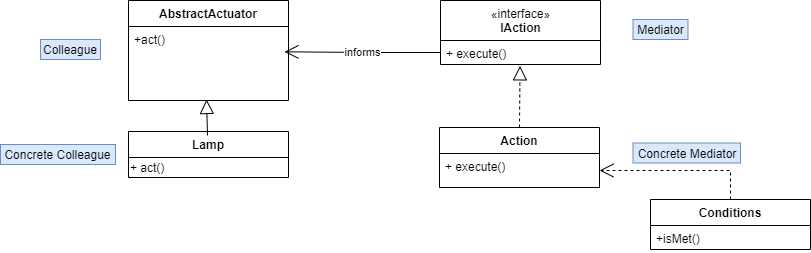

The diagram above was exported from draw.io. Its source (the exported page's mxGraphModel, read from the mxfile embedded in the PNG):
<mxGraphModel dx="1422" dy="794" grid="1" gridSize="10" guides="1" tooltips="1" connect="1" arrows="1" fold="1" page="1" pageScale="1" pageWidth="850" pageHeight="1100" math="0" shadow="0">
  <root>
    <mxCell id="G6-pEtj4tk-3LxThupij-0" />
    <mxCell id="G6-pEtj4tk-3LxThupij-1" parent="G6-pEtj4tk-3LxThupij-0" />
    <mxCell id="lSuDhmVl2piip0Q7Oi2P-0" value="AbstractActuator" style="swimlane;fontStyle=1;align=center;verticalAlign=top;childLayout=stackLayout;horizontal=1;startSize=26;horizontalStack=0;resizeParent=1;resizeParentMax=0;resizeLast=0;collapsible=1;marginBottom=0;" vertex="1" parent="G6-pEtj4tk-3LxThupij-1">
      <mxGeometry x="178" y="101" width="160" height="100" as="geometry" />
    </mxCell>
    <mxCell id="lSuDhmVl2piip0Q7Oi2P-1" value="+act()" style="text;strokeColor=none;fillColor=none;align=left;verticalAlign=top;spacingLeft=4;spacingRight=4;overflow=hidden;rotatable=0;points=[[0,0.5],[1,0.5]];portConstraint=eastwest;" vertex="1" parent="lSuDhmVl2piip0Q7Oi2P-0">
      <mxGeometry y="26" width="160" height="74" as="geometry" />
    </mxCell>
    <mxCell id="lSuDhmVl2piip0Q7Oi2P-2" value="Concrete Mediator" style="text;html=1;strokeColor=#6c8ebf;fillColor=#dae8fc;align=center;verticalAlign=middle;whiteSpace=wrap;rounded=0;" vertex="1" parent="G6-pEtj4tk-3LxThupij-1">
      <mxGeometry x="682.5" y="243.5" width="107.5" height="20" as="geometry" />
    </mxCell>
    <mxCell id="lSuDhmVl2piip0Q7Oi2P-3" value="Colleague" style="text;html=1;strokeColor=#6c8ebf;fillColor=#dae8fc;align=center;verticalAlign=middle;whiteSpace=wrap;rounded=0;" vertex="1" parent="G6-pEtj4tk-3LxThupij-1">
      <mxGeometry x="90" y="140" width="60" height="20" as="geometry" />
    </mxCell>
    <mxCell id="lSuDhmVl2piip0Q7Oi2P-4" value="&lt;span style=&quot;font-weight: normal&quot;&gt;«interface»&lt;/span&gt;&lt;br&gt;IAction" style="swimlane;fontStyle=1;align=center;verticalAlign=top;childLayout=stackLayout;horizontal=1;startSize=40;horizontalStack=0;resizeParent=1;resizeParentMax=0;resizeLast=0;collapsible=1;marginBottom=0;html=1;" vertex="1" parent="G6-pEtj4tk-3LxThupij-1">
      <mxGeometry x="490" y="101" width="160" height="64" as="geometry" />
    </mxCell>
    <mxCell id="lSuDhmVl2piip0Q7Oi2P-5" value="+ execute()" style="text;strokeColor=none;fillColor=none;align=left;verticalAlign=top;spacingLeft=4;spacingRight=4;overflow=hidden;rotatable=0;points=[[0,0.5],[1,0.5]];portConstraint=eastwest;" vertex="1" parent="lSuDhmVl2piip0Q7Oi2P-4">
      <mxGeometry y="40" width="160" height="24" as="geometry" />
    </mxCell>
    <mxCell id="lSuDhmVl2piip0Q7Oi2P-6" value="Mediator" style="text;html=1;strokeColor=#6c8ebf;fillColor=#dae8fc;align=center;verticalAlign=middle;whiteSpace=wrap;rounded=0;" vertex="1" parent="G6-pEtj4tk-3LxThupij-1">
      <mxGeometry x="682.5" y="120" width="55" height="20" as="geometry" />
    </mxCell>
    <mxCell id="lSuDhmVl2piip0Q7Oi2P-7" value="Concrete Colleague" style="text;html=1;strokeColor=#6c8ebf;fillColor=#dae8fc;align=center;verticalAlign=middle;whiteSpace=wrap;rounded=0;" vertex="1" parent="G6-pEtj4tk-3LxThupij-1">
      <mxGeometry x="50" y="245" width="115" height="20" as="geometry" />
    </mxCell>
    <mxCell id="lSuDhmVl2piip0Q7Oi2P-8" value="Action" style="swimlane;fontStyle=1;align=center;verticalAlign=top;childLayout=stackLayout;horizontal=1;startSize=26;horizontalStack=0;resizeParent=1;resizeParentMax=0;resizeLast=0;collapsible=1;marginBottom=0;" vertex="1" parent="G6-pEtj4tk-3LxThupij-1">
      <mxGeometry x="489" y="228" width="160" height="60" as="geometry" />
    </mxCell>
    <mxCell id="lSuDhmVl2piip0Q7Oi2P-9" value="+ execute()" style="text;strokeColor=none;fillColor=none;align=left;verticalAlign=top;spacingLeft=4;spacingRight=4;overflow=hidden;rotatable=0;points=[[0,0.5],[1,0.5]];portConstraint=eastwest;" vertex="1" parent="lSuDhmVl2piip0Q7Oi2P-8">
      <mxGeometry y="26" width="160" height="34" as="geometry" />
    </mxCell>
    <mxCell id="lSuDhmVl2piip0Q7Oi2P-10" value="" style="endArrow=block;endFill=0;endSize=12;html=1;fontColor=#FF0000;exitX=0.5;exitY=0;exitDx=0;exitDy=0;entryX=0.497;entryY=1.057;entryDx=0;entryDy=0;entryPerimeter=0;dashed=1;" edge="1" parent="G6-pEtj4tk-3LxThupij-1" source="lSuDhmVl2piip0Q7Oi2P-8" target="lSuDhmVl2piip0Q7Oi2P-5">
      <mxGeometry width="160" relative="1" as="geometry">
        <mxPoint x="420" y="130" as="sourcePoint" />
        <mxPoint x="570" y="170" as="targetPoint" />
      </mxGeometry>
    </mxCell>
    <mxCell id="lSuDhmVl2piip0Q7Oi2P-11" value="Lamp" style="swimlane;fontStyle=1;align=center;verticalAlign=top;childLayout=stackLayout;horizontal=1;startSize=26;horizontalStack=0;resizeParent=1;resizeParentMax=0;resizeLast=0;collapsible=1;marginBottom=0;" vertex="1" parent="G6-pEtj4tk-3LxThupij-1">
      <mxGeometry x="178" y="232" width="160" height="46" as="geometry" />
    </mxCell>
    <mxCell id="MLvft78Jny59Z8-5jFT3-3" value="+ act()" style="text;html=1;align=left;verticalAlign=middle;resizable=0;points=[];autosize=1;" vertex="1" parent="lSuDhmVl2piip0Q7Oi2P-11">
      <mxGeometry y="26" width="160" height="20" as="geometry" />
    </mxCell>
    <mxCell id="lSuDhmVl2piip0Q7Oi2P-12" value="" style="endArrow=block;endFill=0;endSize=12;html=1;fontColor=#000000;exitX=0.5;exitY=0;exitDx=0;exitDy=0;" edge="1" parent="G6-pEtj4tk-3LxThupij-1">
      <mxGeometry width="160" relative="1" as="geometry">
        <mxPoint x="257" y="236" as="sourcePoint" />
        <mxPoint x="256" y="200" as="targetPoint" />
      </mxGeometry>
    </mxCell>
    <mxCell id="MLvft78Jny59Z8-5jFT3-1" value="informs" style="edgeStyle=orthogonalEdgeStyle;rounded=0;orthogonalLoop=1;jettySize=auto;html=1;exitX=0;exitY=0.5;exitDx=0;exitDy=0;entryX=0.975;entryY=0.342;entryDx=0;entryDy=0;entryPerimeter=0;endArrow=open;endFill=0;endSize=12;" edge="1" parent="G6-pEtj4tk-3LxThupij-1" source="lSuDhmVl2piip0Q7Oi2P-5" target="lSuDhmVl2piip0Q7Oi2P-1">
      <mxGeometry relative="1" as="geometry">
        <Array as="points">
          <mxPoint x="420" y="152" />
        </Array>
      </mxGeometry>
    </mxCell>
    <mxCell id="1QoPHI9cBIW1ZRQgJsXl-15" style="edgeStyle=orthogonalEdgeStyle;rounded=0;orthogonalLoop=1;jettySize=auto;html=1;exitX=0.5;exitY=0;exitDx=0;exitDy=0;entryX=1;entryY=0.5;entryDx=0;entryDy=0;startSize=6;endArrow=open;endFill=0;endSize=12;dashed=1;" edge="1" parent="G6-pEtj4tk-3LxThupij-1" source="1QoPHI9cBIW1ZRQgJsXl-13" target="lSuDhmVl2piip0Q7Oi2P-9">
      <mxGeometry relative="1" as="geometry" />
    </mxCell>
    <mxCell id="1QoPHI9cBIW1ZRQgJsXl-13" value="Conditions" style="swimlane;fontStyle=1;align=center;verticalAlign=top;childLayout=stackLayout;horizontal=1;startSize=26;horizontalStack=0;resizeParent=1;resizeParentMax=0;resizeLast=0;collapsible=1;marginBottom=0;" vertex="1" parent="G6-pEtj4tk-3LxThupij-1">
      <mxGeometry x="700" y="300" width="160" height="50" as="geometry" />
    </mxCell>
    <mxCell id="1QoPHI9cBIW1ZRQgJsXl-14" value="+isMet()" style="text;strokeColor=none;fillColor=none;align=left;verticalAlign=top;spacingLeft=4;spacingRight=4;overflow=hidden;rotatable=0;points=[[0,0.5],[1,0.5]];portConstraint=eastwest;" vertex="1" parent="1QoPHI9cBIW1ZRQgJsXl-13">
      <mxGeometry y="26" width="160" height="24" as="geometry" />
    </mxCell>
  </root>
</mxGraphModel>